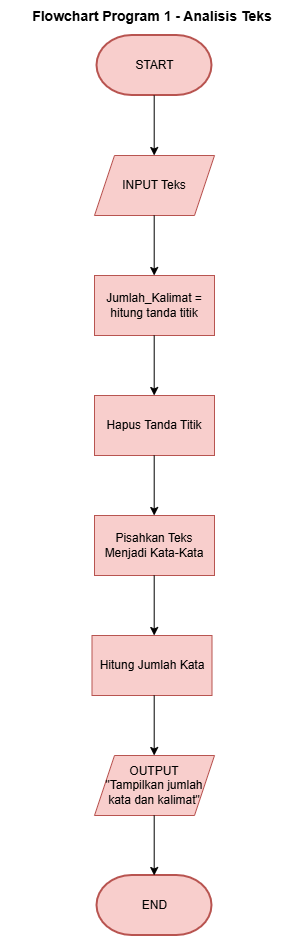

The diagram above was exported from draw.io. Its source (the exported page's mxGraphModel, read from the mxfile embedded in the PNG):
<mxGraphModel dx="1290" dy="752" grid="0" gridSize="10" guides="1" tooltips="1" connect="1" arrows="0" fold="1" page="1" pageScale="1" pageWidth="850" pageHeight="1100" math="0" shadow="0">
  <root>
    <mxCell id="0" />
    <mxCell id="1" parent="0" />
    <mxCell id="x9G90NVPINuUHztdgBWn-3" parent="1" style="strokeWidth=2;html=1;shape=mxgraph.flowchart.terminator;whiteSpace=wrap;fillColor=#f8cecc;strokeColor=#b85450;" value="START" vertex="1">
      <mxGeometry height="60" width="115" x="362.5" y="40" as="geometry" />
    </mxCell>
    <mxCell id="x9G90NVPINuUHztdgBWn-5" edge="1" parent="1" style="endArrow=classic;html=1;rounded=0;" value="">
      <mxGeometry height="50" relative="1" width="50" as="geometry">
        <mxPoint x="419.7" y="100" as="sourcePoint" />
        <mxPoint x="419.7" y="160" as="targetPoint" />
      </mxGeometry>
    </mxCell>
    <mxCell id="x9G90NVPINuUHztdgBWn-6" parent="1" style="shape=parallelogram;perimeter=parallelogramPerimeter;whiteSpace=wrap;html=1;fixedSize=1;fillColor=#f8cecc;strokeColor=#b85450;" value="INPUT Teks" vertex="1">
      <mxGeometry height="60" width="120" x="360" y="160" as="geometry" />
    </mxCell>
    <mxCell id="x9G90NVPINuUHztdgBWn-11" edge="1" parent="1" style="endArrow=classic;html=1;rounded=0;" value="">
      <mxGeometry height="50" relative="1" width="50" as="geometry">
        <mxPoint x="419.7" y="220" as="sourcePoint" />
        <mxPoint x="419.7" y="280" as="targetPoint" />
      </mxGeometry>
    </mxCell>
    <mxCell id="x9G90NVPINuUHztdgBWn-12" parent="1" style="rounded=0;whiteSpace=wrap;html=1;fillColor=#f8cecc;strokeColor=#b85450;" value="Jumlah_Kalimat =&lt;div&gt;hitung tanda titik&lt;/div&gt;" vertex="1">
      <mxGeometry height="60" width="120" x="360" y="280" as="geometry" />
    </mxCell>
    <mxCell id="x9G90NVPINuUHztdgBWn-13" edge="1" parent="1" style="endArrow=classic;html=1;rounded=0;" value="">
      <mxGeometry height="50" relative="1" width="50" as="geometry">
        <mxPoint x="419.7" y="340" as="sourcePoint" />
        <mxPoint x="419.7" y="400" as="targetPoint" />
      </mxGeometry>
    </mxCell>
    <mxCell id="x9G90NVPINuUHztdgBWn-14" parent="1" style="rounded=0;whiteSpace=wrap;html=1;fillColor=#f8cecc;strokeColor=#b85450;" value="Hapus Tanda Titik" vertex="1">
      <mxGeometry height="60" width="120" x="360" y="400" as="geometry" />
    </mxCell>
    <mxCell id="x9G90NVPINuUHztdgBWn-15" parent="1" style="rounded=0;whiteSpace=wrap;html=1;fillColor=#f8cecc;strokeColor=#b85450;" value="Pisahkan Teks Menjadi Kata-Kata" vertex="1">
      <mxGeometry height="60" width="120" x="360" y="520" as="geometry" />
    </mxCell>
    <mxCell id="x9G90NVPINuUHztdgBWn-16" parent="1" style="rounded=0;whiteSpace=wrap;html=1;fillColor=#f8cecc;strokeColor=#b85450;" value="Hitung Jumlah Kata" vertex="1">
      <mxGeometry height="60" width="120" x="357.5" y="640" as="geometry" />
    </mxCell>
    <mxCell id="x9G90NVPINuUHztdgBWn-17" edge="1" parent="1" style="endArrow=classic;html=1;rounded=0;" value="">
      <mxGeometry height="50" relative="1" width="50" as="geometry">
        <mxPoint x="419.7" y="460" as="sourcePoint" />
        <mxPoint x="419.7" y="520" as="targetPoint" />
      </mxGeometry>
    </mxCell>
    <mxCell id="x9G90NVPINuUHztdgBWn-18" edge="1" parent="1" style="endArrow=classic;html=1;rounded=0;" value="">
      <mxGeometry height="50" relative="1" width="50" as="geometry">
        <mxPoint x="419.7" y="580" as="sourcePoint" />
        <mxPoint x="419.7" y="640" as="targetPoint" />
      </mxGeometry>
    </mxCell>
    <mxCell id="x9G90NVPINuUHztdgBWn-19" parent="1" style="shape=parallelogram;perimeter=parallelogramPerimeter;whiteSpace=wrap;html=1;fixedSize=1;fillColor=#f8cecc;strokeColor=#b85450;" value="OUTPUT&lt;div&gt;&quot;Tampilkan jumlah kata dan kalimat&quot;&lt;/div&gt;" vertex="1">
      <mxGeometry height="60" width="120" x="360" y="760" as="geometry" />
    </mxCell>
    <mxCell id="x9G90NVPINuUHztdgBWn-20" parent="1" style="strokeWidth=2;html=1;shape=mxgraph.flowchart.terminator;whiteSpace=wrap;fillColor=#f8cecc;strokeColor=#b85450;" value="END" vertex="1">
      <mxGeometry height="60" width="115" x="362.5" y="880" as="geometry" />
    </mxCell>
    <mxCell id="x9G90NVPINuUHztdgBWn-21" edge="1" parent="1" style="endArrow=classic;html=1;rounded=0;" value="">
      <mxGeometry height="50" relative="1" width="50" as="geometry">
        <mxPoint x="419.7" y="700" as="sourcePoint" />
        <mxPoint x="419.7" y="760" as="targetPoint" />
      </mxGeometry>
    </mxCell>
    <mxCell id="x9G90NVPINuUHztdgBWn-22" edge="1" parent="1" style="endArrow=classic;html=1;rounded=0;" value="">
      <mxGeometry height="50" relative="1" width="50" as="geometry">
        <mxPoint x="419.7" y="820" as="sourcePoint" />
        <mxPoint x="419.7" y="880" as="targetPoint" />
      </mxGeometry>
    </mxCell>
    <mxCell id="x9G90NVPINuUHztdgBWn-23" parent="1" style="text;html=1;whiteSpace=wrap;strokeColor=none;fillColor=none;align=center;verticalAlign=middle;rounded=0;fontStyle=1;fontSize=14;" value="Flowchart Program 1 - Analisis Teks" vertex="1">
      <mxGeometry height="31" width="303.5" x="265.75" y="5" as="geometry" />
    </mxCell>
  </root>
</mxGraphModel>